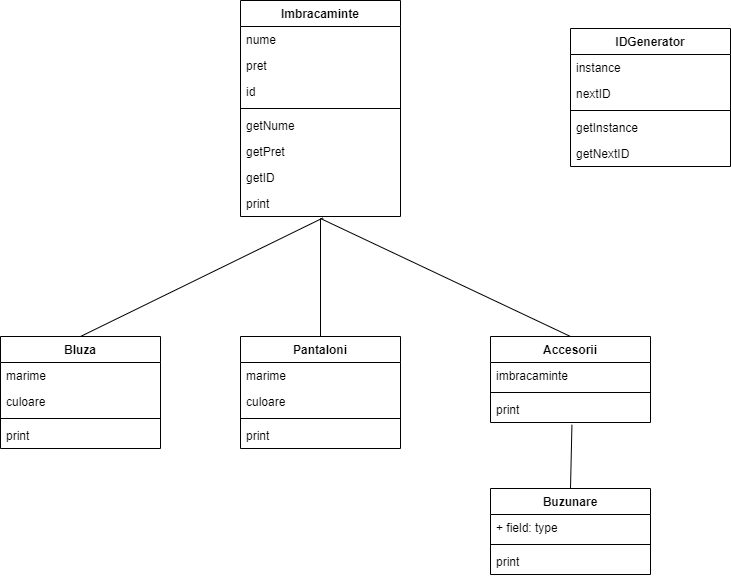

The diagram above was exported from draw.io. Its source (the exported page's mxGraphModel, read from the mxfile embedded in the PNG):
<mxGraphModel dx="1568" dy="676" grid="1" gridSize="10" guides="1" tooltips="1" connect="1" arrows="1" fold="1" page="1" pageScale="1" pageWidth="1169" pageHeight="827" math="0" shadow="0">
  <root>
    <mxCell id="0" />
    <mxCell id="1" parent="0" />
    <mxCell id="SpqvoG9dW7peErlJfBJI-31" value="Bluza" style="swimlane;fontStyle=1;align=center;verticalAlign=top;childLayout=stackLayout;horizontal=1;startSize=26;horizontalStack=0;resizeParent=1;resizeParentMax=0;resizeLast=0;collapsible=1;marginBottom=0;rounded=0;shadow=0;glass=0;sketch=0;strokeColor=default;fillColor=none;" vertex="1" parent="1">
      <mxGeometry x="60" y="358" width="160" height="112" as="geometry" />
    </mxCell>
    <mxCell id="SpqvoG9dW7peErlJfBJI-32" value="marime" style="text;strokeColor=none;fillColor=none;align=left;verticalAlign=top;spacingLeft=4;spacingRight=4;overflow=hidden;rotatable=0;points=[[0,0.5],[1,0.5]];portConstraint=eastwest;rounded=0;shadow=0;glass=0;sketch=0;" vertex="1" parent="SpqvoG9dW7peErlJfBJI-31">
      <mxGeometry y="26" width="160" height="26" as="geometry" />
    </mxCell>
    <mxCell id="SpqvoG9dW7peErlJfBJI-73" value="culoare" style="text;strokeColor=none;fillColor=none;align=left;verticalAlign=top;spacingLeft=4;spacingRight=4;overflow=hidden;rotatable=0;points=[[0,0.5],[1,0.5]];portConstraint=eastwest;rounded=0;shadow=0;glass=0;sketch=0;" vertex="1" parent="SpqvoG9dW7peErlJfBJI-31">
      <mxGeometry y="52" width="160" height="26" as="geometry" />
    </mxCell>
    <mxCell id="SpqvoG9dW7peErlJfBJI-33" value="" style="line;strokeWidth=1;fillColor=none;align=left;verticalAlign=middle;spacingTop=-1;spacingLeft=3;spacingRight=3;rotatable=0;labelPosition=right;points=[];portConstraint=eastwest;strokeColor=inherit;rounded=0;shadow=0;glass=0;sketch=0;" vertex="1" parent="SpqvoG9dW7peErlJfBJI-31">
      <mxGeometry y="78" width="160" height="8" as="geometry" />
    </mxCell>
    <mxCell id="SpqvoG9dW7peErlJfBJI-34" value="print" style="text;strokeColor=none;fillColor=none;align=left;verticalAlign=top;spacingLeft=4;spacingRight=4;overflow=hidden;rotatable=0;points=[[0,0.5],[1,0.5]];portConstraint=eastwest;rounded=0;shadow=0;glass=0;sketch=0;" vertex="1" parent="SpqvoG9dW7peErlJfBJI-31">
      <mxGeometry y="86" width="160" height="26" as="geometry" />
    </mxCell>
    <mxCell id="SpqvoG9dW7peErlJfBJI-35" value="Imbracaminte" style="swimlane;fontStyle=1;align=center;verticalAlign=top;childLayout=stackLayout;horizontal=1;startSize=26;horizontalStack=0;resizeParent=1;resizeParentMax=0;resizeLast=0;collapsible=1;marginBottom=0;rounded=0;shadow=0;glass=0;sketch=0;strokeColor=default;fillColor=none;" vertex="1" parent="1">
      <mxGeometry x="300" y="22" width="160" height="216" as="geometry" />
    </mxCell>
    <mxCell id="SpqvoG9dW7peErlJfBJI-36" value="nume" style="text;strokeColor=none;fillColor=none;align=left;verticalAlign=top;spacingLeft=4;spacingRight=4;overflow=hidden;rotatable=0;points=[[0,0.5],[1,0.5]];portConstraint=eastwest;rounded=0;shadow=0;glass=0;sketch=0;" vertex="1" parent="SpqvoG9dW7peErlJfBJI-35">
      <mxGeometry y="26" width="160" height="26" as="geometry" />
    </mxCell>
    <mxCell id="SpqvoG9dW7peErlJfBJI-67" value="pret" style="text;strokeColor=none;fillColor=none;align=left;verticalAlign=top;spacingLeft=4;spacingRight=4;overflow=hidden;rotatable=0;points=[[0,0.5],[1,0.5]];portConstraint=eastwest;rounded=0;shadow=0;glass=0;sketch=0;" vertex="1" parent="SpqvoG9dW7peErlJfBJI-35">
      <mxGeometry y="52" width="160" height="26" as="geometry" />
    </mxCell>
    <mxCell id="SpqvoG9dW7peErlJfBJI-68" value="id" style="text;strokeColor=none;fillColor=none;align=left;verticalAlign=top;spacingLeft=4;spacingRight=4;overflow=hidden;rotatable=0;points=[[0,0.5],[1,0.5]];portConstraint=eastwest;rounded=0;shadow=0;glass=0;sketch=0;" vertex="1" parent="SpqvoG9dW7peErlJfBJI-35">
      <mxGeometry y="78" width="160" height="26" as="geometry" />
    </mxCell>
    <mxCell id="SpqvoG9dW7peErlJfBJI-37" value="" style="line;strokeWidth=1;fillColor=none;align=left;verticalAlign=middle;spacingTop=-1;spacingLeft=3;spacingRight=3;rotatable=0;labelPosition=right;points=[];portConstraint=eastwest;strokeColor=inherit;rounded=0;shadow=0;glass=0;sketch=0;" vertex="1" parent="SpqvoG9dW7peErlJfBJI-35">
      <mxGeometry y="104" width="160" height="8" as="geometry" />
    </mxCell>
    <mxCell id="SpqvoG9dW7peErlJfBJI-69" value="getNume" style="text;strokeColor=none;fillColor=none;align=left;verticalAlign=top;spacingLeft=4;spacingRight=4;overflow=hidden;rotatable=0;points=[[0,0.5],[1,0.5]];portConstraint=eastwest;rounded=0;shadow=0;glass=0;sketch=0;" vertex="1" parent="SpqvoG9dW7peErlJfBJI-35">
      <mxGeometry y="112" width="160" height="26" as="geometry" />
    </mxCell>
    <mxCell id="SpqvoG9dW7peErlJfBJI-70" value="getPret" style="text;strokeColor=none;fillColor=none;align=left;verticalAlign=top;spacingLeft=4;spacingRight=4;overflow=hidden;rotatable=0;points=[[0,0.5],[1,0.5]];portConstraint=eastwest;rounded=0;shadow=0;glass=0;sketch=0;" vertex="1" parent="SpqvoG9dW7peErlJfBJI-35">
      <mxGeometry y="138" width="160" height="26" as="geometry" />
    </mxCell>
    <mxCell id="SpqvoG9dW7peErlJfBJI-71" value="getID" style="text;strokeColor=none;fillColor=none;align=left;verticalAlign=top;spacingLeft=4;spacingRight=4;overflow=hidden;rotatable=0;points=[[0,0.5],[1,0.5]];portConstraint=eastwest;rounded=0;shadow=0;glass=0;sketch=0;" vertex="1" parent="SpqvoG9dW7peErlJfBJI-35">
      <mxGeometry y="164" width="160" height="26" as="geometry" />
    </mxCell>
    <mxCell id="SpqvoG9dW7peErlJfBJI-72" value="print" style="text;strokeColor=none;fillColor=none;align=left;verticalAlign=top;spacingLeft=4;spacingRight=4;overflow=hidden;rotatable=0;points=[[0,0.5],[1,0.5]];portConstraint=eastwest;rounded=0;shadow=0;glass=0;sketch=0;" vertex="1" parent="SpqvoG9dW7peErlJfBJI-35">
      <mxGeometry y="190" width="160" height="26" as="geometry" />
    </mxCell>
    <mxCell id="SpqvoG9dW7peErlJfBJI-39" value="Buzunare" style="swimlane;fontStyle=1;align=center;verticalAlign=top;childLayout=stackLayout;horizontal=1;startSize=26;horizontalStack=0;resizeParent=1;resizeParentMax=0;resizeLast=0;collapsible=1;marginBottom=0;rounded=0;shadow=0;glass=0;sketch=0;strokeColor=default;fillColor=none;" vertex="1" parent="1">
      <mxGeometry x="550" y="510" width="160" height="86" as="geometry" />
    </mxCell>
    <mxCell id="SpqvoG9dW7peErlJfBJI-40" value="+ field: type" style="text;strokeColor=none;fillColor=none;align=left;verticalAlign=top;spacingLeft=4;spacingRight=4;overflow=hidden;rotatable=0;points=[[0,0.5],[1,0.5]];portConstraint=eastwest;rounded=0;shadow=0;glass=0;sketch=0;" vertex="1" parent="SpqvoG9dW7peErlJfBJI-39">
      <mxGeometry y="26" width="160" height="26" as="geometry" />
    </mxCell>
    <mxCell id="SpqvoG9dW7peErlJfBJI-41" value="" style="line;strokeWidth=1;fillColor=none;align=left;verticalAlign=middle;spacingTop=-1;spacingLeft=3;spacingRight=3;rotatable=0;labelPosition=right;points=[];portConstraint=eastwest;strokeColor=inherit;rounded=0;shadow=0;glass=0;sketch=0;" vertex="1" parent="SpqvoG9dW7peErlJfBJI-39">
      <mxGeometry y="52" width="160" height="8" as="geometry" />
    </mxCell>
    <mxCell id="SpqvoG9dW7peErlJfBJI-42" value="print" style="text;strokeColor=none;fillColor=none;align=left;verticalAlign=top;spacingLeft=4;spacingRight=4;overflow=hidden;rotatable=0;points=[[0,0.5],[1,0.5]];portConstraint=eastwest;rounded=0;shadow=0;glass=0;sketch=0;" vertex="1" parent="SpqvoG9dW7peErlJfBJI-39">
      <mxGeometry y="60" width="160" height="26" as="geometry" />
    </mxCell>
    <mxCell id="SpqvoG9dW7peErlJfBJI-47" value="Pantaloni" style="swimlane;fontStyle=1;align=center;verticalAlign=top;childLayout=stackLayout;horizontal=1;startSize=26;horizontalStack=0;resizeParent=1;resizeParentMax=0;resizeLast=0;collapsible=1;marginBottom=0;rounded=0;shadow=0;glass=0;sketch=0;strokeColor=default;fillColor=none;" vertex="1" parent="1">
      <mxGeometry x="300" y="358" width="160" height="112" as="geometry" />
    </mxCell>
    <mxCell id="SpqvoG9dW7peErlJfBJI-48" value="marime" style="text;strokeColor=none;fillColor=none;align=left;verticalAlign=top;spacingLeft=4;spacingRight=4;overflow=hidden;rotatable=0;points=[[0,0.5],[1,0.5]];portConstraint=eastwest;rounded=0;shadow=0;glass=0;sketch=0;" vertex="1" parent="SpqvoG9dW7peErlJfBJI-47">
      <mxGeometry y="26" width="160" height="26" as="geometry" />
    </mxCell>
    <mxCell id="SpqvoG9dW7peErlJfBJI-76" value="culoare" style="text;strokeColor=none;fillColor=none;align=left;verticalAlign=top;spacingLeft=4;spacingRight=4;overflow=hidden;rotatable=0;points=[[0,0.5],[1,0.5]];portConstraint=eastwest;rounded=0;shadow=0;glass=0;sketch=0;" vertex="1" parent="SpqvoG9dW7peErlJfBJI-47">
      <mxGeometry y="52" width="160" height="26" as="geometry" />
    </mxCell>
    <mxCell id="SpqvoG9dW7peErlJfBJI-49" value="" style="line;strokeWidth=1;fillColor=none;align=left;verticalAlign=middle;spacingTop=-1;spacingLeft=3;spacingRight=3;rotatable=0;labelPosition=right;points=[];portConstraint=eastwest;strokeColor=inherit;rounded=0;shadow=0;glass=0;sketch=0;" vertex="1" parent="SpqvoG9dW7peErlJfBJI-47">
      <mxGeometry y="78" width="160" height="8" as="geometry" />
    </mxCell>
    <mxCell id="SpqvoG9dW7peErlJfBJI-50" value="print" style="text;strokeColor=none;fillColor=none;align=left;verticalAlign=top;spacingLeft=4;spacingRight=4;overflow=hidden;rotatable=0;points=[[0,0.5],[1,0.5]];portConstraint=eastwest;rounded=0;shadow=0;glass=0;sketch=0;" vertex="1" parent="SpqvoG9dW7peErlJfBJI-47">
      <mxGeometry y="86" width="160" height="26" as="geometry" />
    </mxCell>
    <mxCell id="SpqvoG9dW7peErlJfBJI-51" value="Accesorii" style="swimlane;fontStyle=1;align=center;verticalAlign=top;childLayout=stackLayout;horizontal=1;startSize=26;horizontalStack=0;resizeParent=1;resizeParentMax=0;resizeLast=0;collapsible=1;marginBottom=0;rounded=0;shadow=0;glass=0;sketch=0;strokeColor=default;fillColor=none;" vertex="1" parent="1">
      <mxGeometry x="550" y="358" width="160" height="86" as="geometry" />
    </mxCell>
    <mxCell id="SpqvoG9dW7peErlJfBJI-52" value="imbracaminte" style="text;strokeColor=none;fillColor=none;align=left;verticalAlign=top;spacingLeft=4;spacingRight=4;overflow=hidden;rotatable=0;points=[[0,0.5],[1,0.5]];portConstraint=eastwest;rounded=0;shadow=0;glass=0;sketch=0;" vertex="1" parent="SpqvoG9dW7peErlJfBJI-51">
      <mxGeometry y="26" width="160" height="26" as="geometry" />
    </mxCell>
    <mxCell id="SpqvoG9dW7peErlJfBJI-53" value="" style="line;strokeWidth=1;fillColor=none;align=left;verticalAlign=middle;spacingTop=-1;spacingLeft=3;spacingRight=3;rotatable=0;labelPosition=right;points=[];portConstraint=eastwest;strokeColor=inherit;rounded=0;shadow=0;glass=0;sketch=0;" vertex="1" parent="SpqvoG9dW7peErlJfBJI-51">
      <mxGeometry y="52" width="160" height="8" as="geometry" />
    </mxCell>
    <mxCell id="SpqvoG9dW7peErlJfBJI-54" value="print" style="text;strokeColor=none;fillColor=none;align=left;verticalAlign=top;spacingLeft=4;spacingRight=4;overflow=hidden;rotatable=0;points=[[0,0.5],[1,0.5]];portConstraint=eastwest;rounded=0;shadow=0;glass=0;sketch=0;" vertex="1" parent="SpqvoG9dW7peErlJfBJI-51">
      <mxGeometry y="60" width="160" height="26" as="geometry" />
    </mxCell>
    <mxCell id="SpqvoG9dW7peErlJfBJI-55" value="IDGenerator" style="swimlane;fontStyle=1;align=center;verticalAlign=top;childLayout=stackLayout;horizontal=1;startSize=26;horizontalStack=0;resizeParent=1;resizeParentMax=0;resizeLast=0;collapsible=1;marginBottom=0;rounded=0;shadow=0;glass=0;sketch=0;strokeColor=default;fillColor=none;" vertex="1" parent="1">
      <mxGeometry x="630" y="50" width="160" height="138" as="geometry" />
    </mxCell>
    <mxCell id="SpqvoG9dW7peErlJfBJI-56" value="instance" style="text;strokeColor=none;fillColor=none;align=left;verticalAlign=top;spacingLeft=4;spacingRight=4;overflow=hidden;rotatable=0;points=[[0,0.5],[1,0.5]];portConstraint=eastwest;rounded=0;shadow=0;glass=0;sketch=0;" vertex="1" parent="SpqvoG9dW7peErlJfBJI-55">
      <mxGeometry y="26" width="160" height="26" as="geometry" />
    </mxCell>
    <mxCell id="SpqvoG9dW7peErlJfBJI-63" value="nextID" style="text;strokeColor=none;fillColor=none;align=left;verticalAlign=top;spacingLeft=4;spacingRight=4;overflow=hidden;rotatable=0;points=[[0,0.5],[1,0.5]];portConstraint=eastwest;rounded=0;shadow=0;glass=0;sketch=0;" vertex="1" parent="SpqvoG9dW7peErlJfBJI-55">
      <mxGeometry y="52" width="160" height="26" as="geometry" />
    </mxCell>
    <mxCell id="SpqvoG9dW7peErlJfBJI-57" value="" style="line;strokeWidth=1;fillColor=none;align=left;verticalAlign=middle;spacingTop=-1;spacingLeft=3;spacingRight=3;rotatable=0;labelPosition=right;points=[];portConstraint=eastwest;strokeColor=inherit;rounded=0;shadow=0;glass=0;sketch=0;" vertex="1" parent="SpqvoG9dW7peErlJfBJI-55">
      <mxGeometry y="78" width="160" height="8" as="geometry" />
    </mxCell>
    <mxCell id="SpqvoG9dW7peErlJfBJI-58" value="getInstance" style="text;strokeColor=none;fillColor=none;align=left;verticalAlign=top;spacingLeft=4;spacingRight=4;overflow=hidden;rotatable=0;points=[[0,0.5],[1,0.5]];portConstraint=eastwest;rounded=0;shadow=0;glass=0;sketch=0;" vertex="1" parent="SpqvoG9dW7peErlJfBJI-55">
      <mxGeometry y="86" width="160" height="26" as="geometry" />
    </mxCell>
    <mxCell id="SpqvoG9dW7peErlJfBJI-65" value="getNextID" style="text;strokeColor=none;fillColor=none;align=left;verticalAlign=top;spacingLeft=4;spacingRight=4;overflow=hidden;rotatable=0;points=[[0,0.5],[1,0.5]];portConstraint=eastwest;rounded=0;shadow=0;glass=0;sketch=0;" vertex="1" parent="SpqvoG9dW7peErlJfBJI-55">
      <mxGeometry y="112" width="160" height="26" as="geometry" />
    </mxCell>
    <mxCell id="SpqvoG9dW7peErlJfBJI-78" value="" style="endArrow=none;html=1;rounded=0;entryX=0.516;entryY=1.054;entryDx=0;entryDy=0;entryPerimeter=0;exitX=0.5;exitY=0;exitDx=0;exitDy=0;" edge="1" parent="1" source="SpqvoG9dW7peErlJfBJI-31" target="SpqvoG9dW7peErlJfBJI-72">
      <mxGeometry width="50" height="50" relative="1" as="geometry">
        <mxPoint x="240" y="320" as="sourcePoint" />
        <mxPoint x="290" y="270" as="targetPoint" />
      </mxGeometry>
    </mxCell>
    <mxCell id="SpqvoG9dW7peErlJfBJI-79" value="" style="endArrow=none;html=1;rounded=0;entryX=0.5;entryY=1.077;entryDx=0;entryDy=0;entryPerimeter=0;exitX=0.5;exitY=0;exitDx=0;exitDy=0;" edge="1" parent="1" source="SpqvoG9dW7peErlJfBJI-47" target="SpqvoG9dW7peErlJfBJI-72">
      <mxGeometry width="50" height="50" relative="1" as="geometry">
        <mxPoint x="320" y="320" as="sourcePoint" />
        <mxPoint x="370" y="270" as="targetPoint" />
      </mxGeometry>
    </mxCell>
    <mxCell id="SpqvoG9dW7peErlJfBJI-80" value="" style="endArrow=none;html=1;rounded=0;exitX=0.5;exitY=0;exitDx=0;exitDy=0;" edge="1" parent="1" source="SpqvoG9dW7peErlJfBJI-51">
      <mxGeometry width="50" height="50" relative="1" as="geometry">
        <mxPoint x="450" y="320" as="sourcePoint" />
        <mxPoint x="380" y="240" as="targetPoint" />
      </mxGeometry>
    </mxCell>
    <mxCell id="SpqvoG9dW7peErlJfBJI-81" value="" style="endArrow=none;html=1;rounded=0;entryX=0.509;entryY=1.087;entryDx=0;entryDy=0;entryPerimeter=0;exitX=0.5;exitY=0;exitDx=0;exitDy=0;" edge="1" parent="1" source="SpqvoG9dW7peErlJfBJI-39" target="SpqvoG9dW7peErlJfBJI-54">
      <mxGeometry width="50" height="50" relative="1" as="geometry">
        <mxPoint x="490" y="460" as="sourcePoint" />
        <mxPoint x="540" y="410" as="targetPoint" />
      </mxGeometry>
    </mxCell>
  </root>
</mxGraphModel>